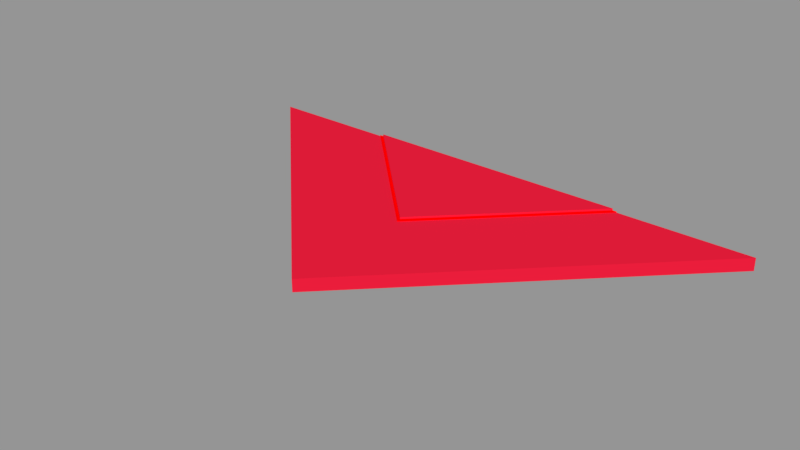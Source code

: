 # Source: Signal_-_Spike.blend  (saved by Blender 2.79.0; exported with 4.5.12 LTS)
import bpy
from mathutils import Matrix  # noqa: F401  (used for matrix-valued properties, if any)

bpy.ops.wm.read_factory_settings(use_empty=True)
scene = bpy.context.scene
scene.name = 'Scene'

# ---- collections
col_collection_1 = bpy.data.collections.new('Collection 1'); scene.collection.children.link(col_collection_1)

# ---- materials (node trees are filled in below, after node groups)
mat_glowing_edge = bpy.data.materials.new('Glowing Edge')
mat_glowing_edge.alpha_threshold = 0.0
mat_glowing_edge.use_transparent_shadow = False
mat_glowing_edge.diffuse_color = (1.0, 0.0, 0.0, 1.0)
mat_glowing_edge.roughness = 0.5
mat_half_interference = bpy.data.materials.new('Half Interference')
mat_half_interference.alpha_threshold = 0.0
mat_half_interference.use_transparent_shadow = False
mat_half_interference.diffuse_color = (0.8, 0.01192, 0.04231, 1.0)
mat_half_interference.roughness = 0.5
mat_half_interference.line_color = (0.0, 0.0, 0.0, 1.0)
mat_full_interferance = bpy.data.materials.new('Full Interferance')
mat_full_interferance.alpha_threshold = 0.0
mat_full_interferance.use_transparent_shadow = False
mat_full_interferance.diffuse_color = (0.8, 0.01192, 0.04231, 1.0)
mat_full_interferance.roughness = 0.5
mat_full_interferance.line_color = (0.0, 0.0, 0.0, 1.0)

# ---- material node trees

# ---- meshes
me_cube_003 = bpy.data.meshes.new('Cube.003')
me_cube_003.from_pydata([(-1.228e-08, -0.103, 0.01001), (0.103, 1.842e-08, 0.01001), (1.228e-08, -0.103, 0.009993), (-0.103, 1.842e-08, 0.009993), (-1.228e-08, -0.103, 0.01001), (0.103, 1.842e-08, 0.01001), (1.228e-08, -0.103, 0.009993), (-0.103, 1.842e-08, 0.009993), (-1.228e-08, -0.103, 0.01001), (0.103, 1.842e-08, 0.01001), (1.228e-08, -0.103, 0.009993), (-0.103, 1.842e-08, 0.009993), (1.359e-06, -0.103, -4.219e-05), (0.103, 1.469e-08, -4.219e-05), (1.383e-06, -0.103, -5.605e-05), (-0.103, 1.469e-08, -5.613e-05)], [], [(1, 0, 2, 3), (5, 7, 11, 9), (3, 2, 6, 7), (2, 0, 4, 6), (1, 3, 7, 5), (0, 1, 5, 4), (9, 11, 15, 13), (4, 5, 9, 8), (7, 6, 10, 11), (6, 4, 8, 10), (13, 15, 14, 12), (8, 9, 13, 12), (11, 10, 14, 15), (10, 8, 12, 14)])
me_cube_003.materials.append(mat_glowing_edge)
me_cube_003.use_remesh_preserve_volume = False
me_cube_003.use_remesh_preserve_attributes = False
me_cube_003.use_mirror_vertex_groups = False
me_cube_003.update()
me_cube_001 = bpy.data.meshes.new('Cube.001')
me_cube_001.from_pydata([(2.384e-08, -0.2, -6.932e-06), (-0.2, 3.576e-08, -6.932e-06), (-2.384e-08, -0.2, 6.932e-06), (0.2, 3.576e-08, 6.757e-06), (-6.15e-07, -0.2, 0.009266), (-6.627e-07, -0.2, 0.00928), (-0.2, 3.576e-08, 0.009266), (0.2, 3.576e-08, 0.00928)], [], [(2, 3, 1, 0), (5, 4, 6, 7), (2, 0, 4, 5), (3, 2, 5, 7), (1, 3, 7, 6), (0, 1, 6, 4)])
me_cube_001.materials.append(mat_half_interference)
me_cube_001.use_remesh_preserve_volume = False
me_cube_001.use_remesh_preserve_attributes = False
me_cube_001.use_mirror_vertex_groups = False
me_cube_001.update()
me_cube = bpy.data.meshes.new('Cube')
me_cube.from_pydata([(-1.192e-08, -0.1, 0.01136), (0.1, 1.788e-08, 0.01136), (1.192e-08, -0.1, 0.01135), (-0.1, 1.788e-08, 0.01135), (0.1, 1.788e-08, -9.062e-05), (-0.1, 1.788e-08, -0.0001045), (2.781e-06, -0.1, -9.061e-05), (2.805e-06, -0.1, -0.0001045)], [], [(1, 0, 2, 3), (4, 5, 7, 6), (1, 3, 5, 4), (3, 2, 7, 5), (0, 1, 4, 6), (2, 0, 6, 7)])
me_cube.materials.append(mat_full_interferance)
me_cube.use_remesh_preserve_volume = False
me_cube.use_remesh_preserve_attributes = False
me_cube.use_mirror_vertex_groups = False
me_cube.update()

# ---- objects
ob_high_level = bpy.data.objects.new('High Level', me_cube_003)
ob_low_level = bpy.data.objects.new('Low Level', me_cube_001)
ob_high_level_interior = bpy.data.objects.new('High Level Interior', me_cube)

# ---- transforms, parenting, visibility, modifiers, constraints
ob_high_level.location = (0.0, 0.0, 0.0)
ob_high_level.lock_rotations_4d = False
ob_high_level.empty_display_type = 'ARROWS'
ob_high_level.lineart.crease_threshold = 0.0
ob_low_level.location = (0.0, 0.0, 0.0)
ob_low_level.lock_rotations_4d = False
ob_low_level.empty_display_type = 'ARROWS'
ob_low_level.lineart.crease_threshold = 0.0
ob_high_level_interior.location = (0.0, 0.0, 0.0)
ob_high_level_interior.lock_rotations_4d = False
ob_high_level_interior.empty_display_type = 'ARROWS'
ob_high_level_interior.lineart.crease_threshold = 0.0

# ---- collection membership
col_collection_1.objects.link(ob_high_level)
col_collection_1.objects.link(ob_low_level)
col_collection_1.objects.link(ob_high_level_interior)

# ---- scene / render settings (as saved in the file)
scene.frame_start = 1; scene.frame_end = 250; scene.frame_set(1)
scene.render.engine = 'BLENDER_EEVEE_NEXT'
scene.render.resolution_percentage = 50
scene.render.dither_intensity = 0.0
scene.cycles.use_denoising = False
scene.cycles.samples = 128
scene.cycles.sampling_pattern = 'TABULATED_SOBOL'
scene.cycles.use_adaptive_sampling = False
scene.cycles.use_light_tree = False
scene.cycles.blur_glossy = 0.0
scene.cycles.sample_clamp_indirect = 0.0
scene.view_settings.view_transform = 'Standard'
bpy.context.view_layer.update()

# ---- added for rendering (the .blend has no active camera and no usable light): camera, sun + grey world if the file has none
cam_auto = bpy.data.cameras.new('AutoCamera')
cam_auto.lens = 50.0
cam_auto.sensor_width = 36.0
cam_auto.clip_end = 1000.0
ob_auto_camera = bpy.data.objects.new('AutoCamera', cam_auto)
scene.collection.objects.link(ob_auto_camera)
ob_auto_camera.location = (0.413909, -0.596691, 0.336756)
ob_auto_camera.rotation_euler = (1.09748, -7.21219e-08, 0.694738)
scene.camera = ob_auto_camera
light_auto_sun = bpy.data.lights.new('AutoSun', 'SUN')
light_auto_sun.energy = 3.0
light_auto_sun.angle = 0.0523599
ob_auto_sun = bpy.data.objects.new('AutoSun', light_auto_sun)
scene.collection.objects.link(ob_auto_sun)
ob_auto_sun.rotation_euler = (0.872665, 0.174533, 0.523599)
if scene.world is None:
    world_auto = bpy.data.worlds.new('AutoWorld')
    world_auto.color = (0.3, 0.3, 0.3)
    scene.world = world_auto
bpy.context.view_layer.update()
